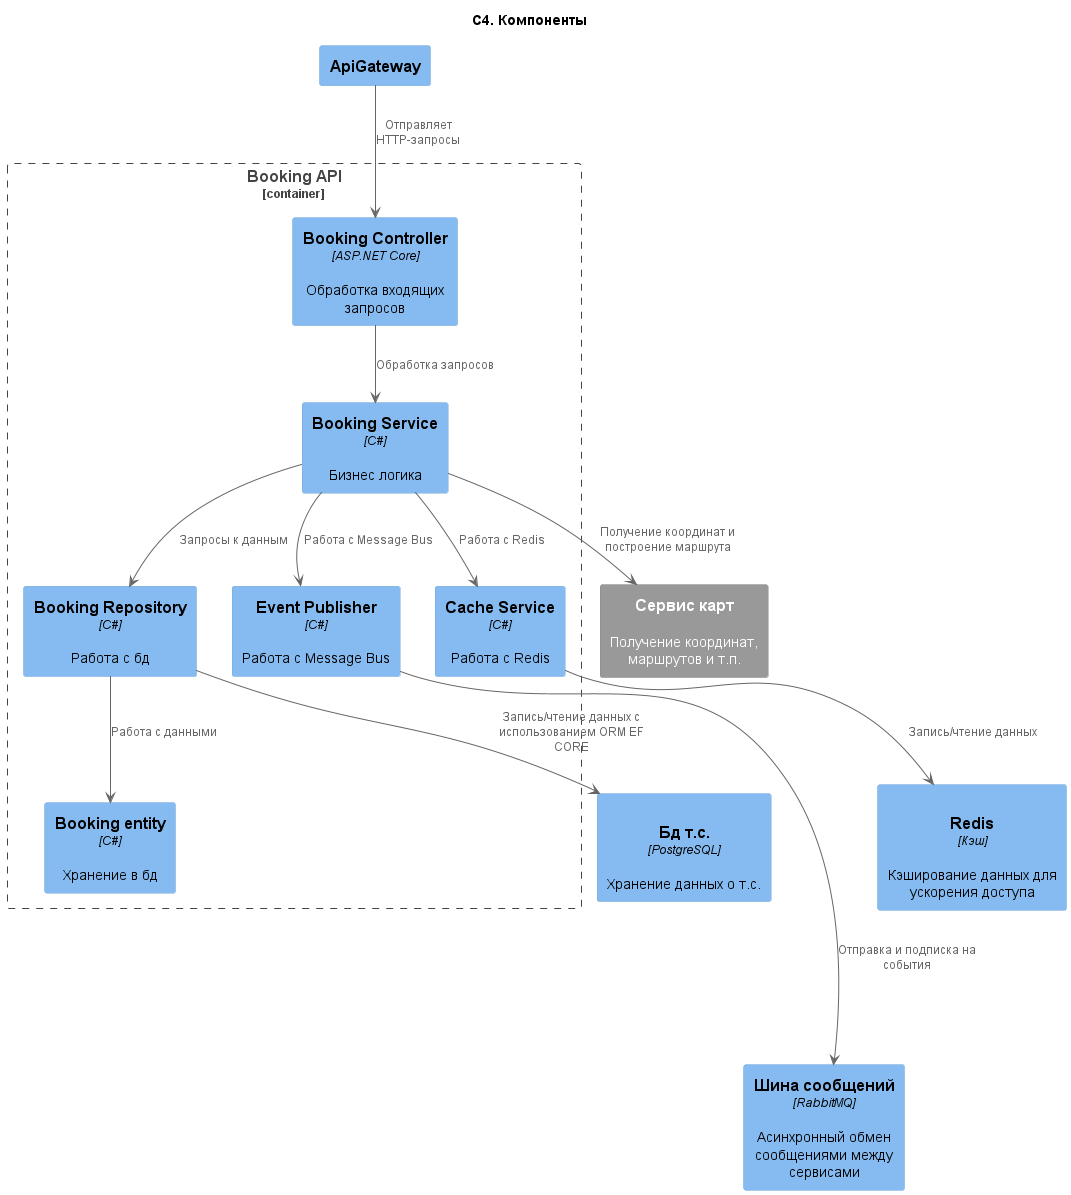

The diagram above was rendered by PlantUML. Its source (embedded in the PNG):
@startuml API. Диаграмма компонентов
title "C4. Компоненты"

!include https://raw.githubusercontent.com/plantuml-stdlib/C4-PlantUML/master/C4_Component.puml
!$ICONURL = "https://raw.githubusercontent.com/tupadr3/plantuml-icon-font-sprites/v3.0.0/icons"
!include $ICONURL/common.puml

Component(dbVehicleManagement, "Бд т.с.", "PostgreSQL", "Хранение данных о т.с.", $sprite="postgresql")

Component(gateway, "ApiGateway")
Component(messageBus, "Шина сообщений", "RabbitMQ", "Асинхронный обмен сообщениями между сервисами")
Component(redisCache, "Redis", "Кэш", "Кэширование данных для ускорения доступа", $sprite="redis")

System_Ext(map, "Сервис карт", "Получение координат, маршрутов и т.п.")

Container_Boundary(API, "Booking API") {
  Component(bookingController, "Booking Controller", "ASP.NET Core", "Обработка входящих запросов")
  Component(bookingService, "Booking Service", "C#", "Бизнес логика")
  Component(bookingRepository, "Booking Repository", "C#", "Работа с бд")
  Component(bookingEntity, "Booking entity", "C#", "Хранение в бд")
  Component(messageService, "Event Publisher", "C#", "Работа с Message Bus")
  Component(cacheService, "Cache Service", "C#", "Работа с Redis")
  bookingService --> messageService : "Работа с Message Bus"
  bookingController --> bookingService : "Обработка запросов"
  bookingService --> bookingRepository : "Запросы к данным"
  bookingService --> cacheService : "Работа с Redis"
  bookingRepository --> bookingEntity : Работа с данными
}

gateway --> bookingController : "Отправляет HTTP-запросы"

bookingRepository --> dbVehicleManagement : "Запись/чтение данных с использованием ORM EF CORE"
messageService ----> messageBus : "Отправка и подписка на события"
cacheService --> redisCache : "Запись/чтение данных"

bookingService --> map : "Получение координат и построение маршрута"

@enduml